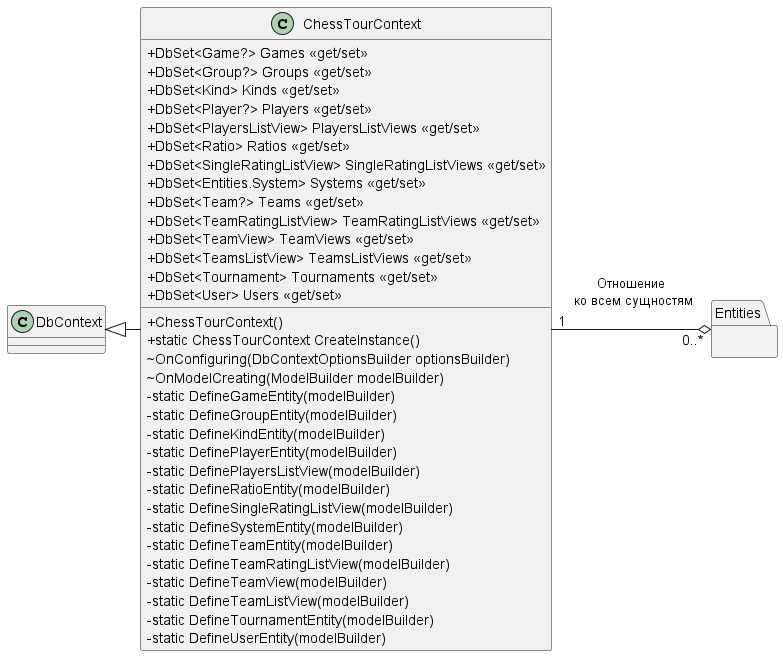

The diagram above was rendered by PlantUML. Its source (embedded in the PNG):
@startuml ChessTourContext

skinparam classAttributeIconSize 0

Class ChessTourContext {
        + DbSet<Game?> Games <<get/set>>
        + DbSet<Group?> Groups <<get/set>>
        + DbSet<Kind> Kinds <<get/set>>
        + DbSet<Player?> Players <<get/set>>
        + DbSet<PlayersListView> PlayersListViews <<get/set>>
        + DbSet<Ratio> Ratios <<get/set>>
        + DbSet<SingleRatingListView> SingleRatingListViews <<get/set>>
        + DbSet<Entities.System> Systems <<get/set>>
        + DbSet<Team?> Teams <<get/set>>
        + DbSet<TeamRatingListView> TeamRatingListViews <<get/set>>
        + DbSet<TeamView> TeamViews <<get/set>>
        + DbSet<TeamsListView> TeamsListViews <<get/set>>
        + DbSet<Tournament> Tournaments <<get/set>>
        + DbSet<User> Users <<get/set>>
        + ChessTourContext()
        + static ChessTourContext CreateInstance()
        ~ OnConfiguring(DbContextOptionsBuilder optionsBuilder)
        ~ OnModelCreating(ModelBuilder modelBuilder)
        - static DefineGameEntity(modelBuilder)
        - static DefineGroupEntity(modelBuilder)
        - static DefineKindEntity(modelBuilder)
        - static DefinePlayerEntity(modelBuilder)
        - static DefinePlayersListView(modelBuilder)
        - static DefineRatioEntity(modelBuilder)
        - static DefineSingleRatingListView(modelBuilder)
        - static DefineSystemEntity(modelBuilder)
        - static DefineTeamEntity(modelBuilder)
        - static DefineTeamRatingListView(modelBuilder)
        - static DefineTeamView(modelBuilder)
        - static DefineTeamListView(modelBuilder)
        - static DefineTournamentEntity(modelBuilder)
        - static DefineUserEntity(modelBuilder)
        }

        package Entities{
        }

    ChessTourContext -l-|> DbContext

    ChessTourContext "1" -r-o "0..*" Entities : Отношение\n ко всем сущностям\n
    }


@enduml